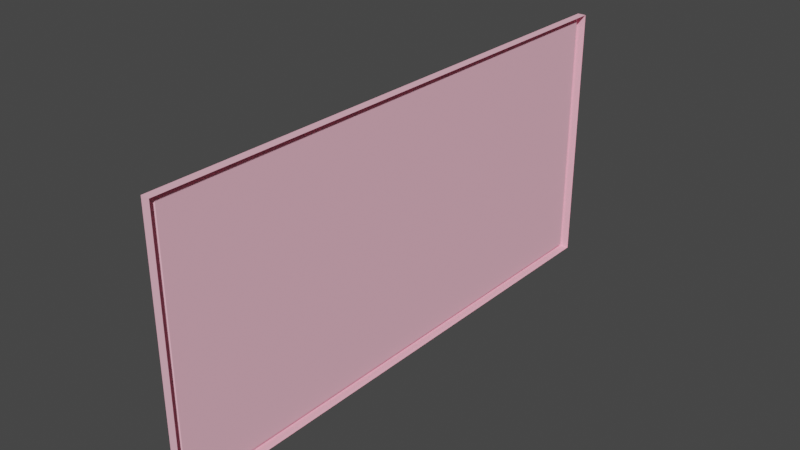 # Source: board.blend  (saved by Blender 2.82.7; exported with 4.5.12 LTS)
import bpy
from mathutils import Matrix  # noqa: F401  (used for matrix-valued properties, if any)

bpy.ops.wm.read_factory_settings(use_empty=True)
scene = bpy.context.scene
scene.name = 'chalkboard0.qc'

# ---- collections
col_collection = bpy.data.collections.new('Collection'); scene.collection.children.link(col_collection)
col_chalkboard = bpy.data.collections.new('chalkboard'); scene.collection.children.link(col_chalkboard)
col_khed = bpy.data.collections.new('kHED'); scene.collection.children.link(col_khed)
col_act_idle = bpy.data.collections.new('act_idle'); scene.collection.children.link(col_act_idle)
col_fps = bpy.data.collections.new('fps'); scene.collection.children.link(col_fps)
col_loop = bpy.data.collections.new('loop'); scene.collection.children.link(col_loop)

# ---- materials (node trees are filled in below, after node groups)
mat_chalkboard_bmp = bpy.data.materials.new('chalkboard.bmp')
mat_chalkboard_bmp.use_transparent_shadow = False
mat_chalkboard_bmp.diffuse_color = (0.99, 0.5088, 0.6262, 1.0)

# ---- material node trees

# ---- world
world_world = bpy.data.worlds.new('World'); scene.world = world_world
world_world.use_nodes = True; world_world.node_tree.nodes.clear()
_N = world_world.node_tree.nodes; _L = world_world.node_tree.links
n0 = _N.new('ShaderNodeOutputWorld'); n0.name = 'World Output'; n0.location = (300, 300)
n1 = _N.new('ShaderNodeBackground'); n1.name = 'Background'; n1.location = (10, 300)
n1.inputs[0].default_value = (0.05088, 0.05088, 0.05088, 1.0)
_L.new(n1.outputs[0], n0.inputs[0])
n0.is_active_output = True
world_world.color = (0.05088, 0.05088, 0.05088)
world_world.use_sun_shadow = False
world_world.sun_shadow_jitter_overblur = 0.0

# ---- meshes
me_chalkboard = bpy.data.meshes.new('chalkboard')
me_chalkboard.from_pydata([(-1.1, -69.34, 66.69), (-1.1, -69.34, 1.12), (-1.1, -70.65, 67.82), (-1.1, -70.65, 0.0), (-1.1, 69.34, 1.12), (-1.1, 70.65, 0.0), (-1.1, 69.34, 66.69), (-1.1, 70.65, 67.82), (-1.1, -58.81, 0.8), (-4.87, -58.81, 0.8), (-1.1, -59.17, 0.8), (-5.38, -59.17, 0.8), (-4.87, 58.81, 0.8), (-5.38, 59.17, 0.8), (-1.1, 59.17, 0.8), (-1.1, 58.81, 0.49), (-4.87, 58.81, 0.49), (-1.1, -58.81, 0.49), (-4.87, -58.81, 0.49), (-1.1, -59.17, 0.03), (-5.38, -59.17, 0.03), (-1.1, 59.17, 0.03), (-5.38, 59.17, 0.03), (-1.1, 58.81, 0.8), (1.1, 70.65, 67.82), (1.1, -70.65, 67.82), (1.1, -70.65, 0.0), (1.1, 70.65, 0.0), (-0.17, 68.59, 66.34), (-0.17, 68.59, 1.48), (-0.17, -68.59, 66.34), (-0.17, -68.59, 1.48)], [], [(0, 1, 2), (2, 1, 3), (1, 4, 3), (3, 4, 5), (4, 6, 5), (5, 6, 7), (6, 0, 7), (7, 0, 2), (8, 9, 10), (10, 9, 11), (9, 12, 11), (11, 12, 13), (12, 14, 13), (15, 16, 17), (17, 16, 18), (10, 11, 19), (19, 11, 20), (19, 20, 21), (21, 20, 22), (21, 22, 14), (14, 22, 13), (13, 22, 11), (11, 22, 20), (23, 12, 15), (15, 12, 16), (12, 9, 16), (16, 9, 18), (9, 8, 18), (18, 8, 17), (24, 7, 25), (25, 7, 2), (25, 2, 26), (26, 2, 3), (26, 3, 27), (27, 3, 5), (27, 5, 24), (24, 5, 7), (28, 29, 30), (30, 29, 31), (6, 4, 28), (28, 4, 29), (4, 1, 29), (29, 1, 31), (1, 0, 31), (31, 0, 30), (0, 6, 30), (30, 6, 28), (23, 14, 12)])
me_chalkboard.polygons.foreach_set('use_smooth', [True] * 48)
_k = set([(0, 1), (0, 6), (0, 30), (1, 4), (1, 31), (2, 3), (2, 7), (2, 25), (3, 5), (3, 26), (4, 6), (4, 29), (5, 7), (5, 27), (6, 28), (7, 24), (8, 9), (9, 12), (9, 18), (10, 11), (11, 13), (11, 20), (12, 14), (12, 16), (12, 23), (13, 14), (13, 22), (15, 16), (16, 18), (17, 18), (19, 20), (20, 22), (21, 22), (28, 29), (28, 30), (29, 31), (30, 31)])
me_chalkboard.attributes.new('sharp_edge', 'BOOLEAN', 'EDGE').data.foreach_set('value', [ (min(e.vertices), max(e.vertices)) in _k for e in me_chalkboard.edges])
_uv = me_chalkboard.uv_layers.new(name='UVMap')
_uv.uv.foreach_set('vector', [0.9648, 0.955, 0.9648, 0.1233, 0.9746, 0.9687, 0.9746, 0.9687, 0.9648, 0.1233, 0.9746, 0.1096, 0.9648, 0.1233, 0.03131, 0.1233, 0.9746, 0.1096, 0.9746, 0.1096, 0.03131, 0.1233, 0.02348, 0.1096, 0.03131, 0.1233, 0.03131, 0.955, 0.02348, 0.1096, 0.02348, 0.1096, 0.03131, 0.955, 0.02348, 0.9687, 0.03131, 0.955, 0.9648, 0.955, 0.02348, 0.9687, 0.02348, 0.9687, 0.9648, 0.955, 0.9746, 0.9687, 0.9393, 0.07632, 0.9393, 0.02153, 0.9432, 0.07632, 0.9432, 0.07632, 0.9393, 0.02153, 0.9432, 0.01566, 0.9393, 0.02153, 0.05675, 0.02153, 0.9432, 0.01566, 0.9432, 0.01566, 0.05675, 0.02153, 0.0548, 0.01566, 0.05675, 0.02153, 0.0548, 0.07632, 0.0548, 0.01566, 0.06067, 0.07632, 0.06067, 0.03131, 0.9354, 0.07632, 0.9354, 0.07632, 0.06067, 0.03131, 0.9354, 0.03131, 0.9432, 0.07632, 0.9432, 0.01566, 0.9472, 0.07436, 0.9472, 0.07436, 0.9432, 0.01566, 0.9472, 0.003914, 0.9472, 0.07436, 0.9472, 0.003914, 0.04892, 0.07436, 0.04892, 0.07436, 0.9472, 0.003914, 0.04892, 0.003914, 0.04892, 0.07436, 0.04892, 0.003914, 0.0548, 0.07632, 0.0548, 0.07632, 0.04892, 0.003914, 0.0548, 0.01566, 0.0548, 0.01566, 0.04892, 0.003914, 0.9432, 0.01566, 0.9432, 0.01566, 0.04892, 0.003914, 0.9472, 0.003914, 0.05675, 0.07632, 0.05675, 0.02153, 0.06067, 0.07632, 0.06067, 0.07632, 0.05675, 0.02153, 0.06067, 0.03131, 0.05675, 0.02153, 0.9393, 0.02153, 0.06067, 0.03131, 0.06067, 0.03131, 0.9393, 0.02153, 0.9354, 0.03131, 0.9393, 0.02153, 0.9393, 0.07632, 0.9354, 0.03131, 0.9354, 0.03131, 0.9393, 0.07632, 0.9354, 0.07632, 0.001957, 0.998, 0.02348, 0.9687, 0.9961, 0.998, 0.9961, 0.998, 0.02348, 0.9687, 0.9746, 0.9687, 0.9961, 0.998, 0.9746, 0.9687, 0.9961, 0.08023, 0.9961, 0.08023, 0.9746, 0.9687, 0.9746, 0.1096, 0.9961, 0.08023, 0.9746, 0.1096, 0.001957, 0.08023, 0.001957, 0.08023, 0.9746, 0.1096, 0.02348, 0.1096, 0.001957, 0.08023, 0.02348, 0.1096, 0.001957, 0.998, 0.001957, 0.998, 0.02348, 0.1096, 0.02348, 0.9687, 0.0411, 0.9374, 0.0411, 0.1409, 0.955, 0.9374, 0.955, 0.9374, 0.0411, 0.1409, 0.955, 0.1409, 0.03131, 0.955, 0.03131, 0.1233, 0.0411, 0.9374, 0.0411, 0.9374, 0.03131, 0.1233, 0.0411, 0.1409, 0.03131, 0.1233, 0.9648, 0.1233, 0.0411, 0.1409, 0.0411, 0.1409, 0.9648, 0.1233, 0.955, 0.1409, 0.9648, 0.1233, 0.9648, 0.955, 0.955, 0.1409, 0.955, 0.1409, 0.9648, 0.955, 0.955, 0.9374, 0.9648, 0.955, 0.03131, 0.955, 0.955, 0.9374, 0.955, 0.9374, 0.03131, 0.955, 0.0411, 0.9374, 0.05675, 0.07632, 0.0548, 0.07632, 0.05675, 0.02153])
me_chalkboard.materials.append(mat_chalkboard_bmp)
me_chalkboard.use_remesh_fix_poles = True
me_chalkboard.use_remesh_preserve_attributes = False
me_chalkboard.use_mirror_vertex_groups = False
me_chalkboard.update()
me_chalkboard.normals_split_custom_set([tuple(v) for v in zip(*[iter([-1.0, 0.0, 0.0, -1.0, 1.068e-07, 0.0, -1.0, 2.784e-09, 0.0, -1.0, 2.784e-09, 0.0, -1.0, 1.068e-07, 0.0, -1.0, 1.224e-07, 0.0, -1.0, 1.068e-07, 0.0, -1.0, 0.0, 0.0, -1.0, 1.224e-07, 0.0, -1.0, 1.224e-07, 0.0, -1.0, 0.0, 0.0, -1.0, -1.912e-09, 0.0, -1.0, 0.0, 0.0, -1.0, -7.345e-08, 0.0, -1.0, -1.912e-09, 0.0, -1.0, -1.912e-09, 0.0, -1.0, -7.345e-08, 0.0, -1.0, -8.365e-08, 0.0, -1.0, -7.345e-08, 0.0, -1.0, 0.0, 0.0, -1.0, -8.365e-08, 0.0, -1.0, -8.365e-08, 0.0, -1.0, 0.0, 0.0, -1.0, 2.784e-09, 0.0, 0.0, 0.0, 1.0, 0.0, 0.0, 1.0, 0.0, 0.0, 1.0, 0.0, 0.0, 1.0, 0.0, 0.0, 1.0, 4.147e-10, 0.0, 1.0, 0.0, 0.0, 1.0, 7.138e-08, 0.0, 1.0, 4.147e-10, 0.0, 1.0, 4.147e-10, 0.0, 1.0, 7.138e-08, 0.0, 1.0, 9.197e-08, 0.0, 1.0, 7.138e-08, 0.0, 1.0, 0.0, 0.0, 1.0, 9.197e-08, 0.0, 1.0, 0.0, 0.0, 1.0, 0.0, 0.0, 1.0, 0.0, 0.0, 1.0, 0.0, 0.0, 1.0, 0.0, 0.0, 1.0, 0.0, 0.0, 1.0, 0.0, -1.0, 0.0, 0.0, -1.0, 0.0, 0.0, -1.0, 0.0, 0.0, -1.0, 0.0, 0.0, -1.0, 0.0, 0.0, -1.0, 0.0, 0.0, 0.0, -1.0, 0.0, 0.0, -1.0, 0.0, 0.0, -1.0, 0.0, 0.0, -1.0, 0.0, 0.0, -1.0, 0.0, 0.0, -1.0, 0.0, 1.0, 0.0, 0.0, 1.0, 0.0, 0.0, 1.0, 0.0, 0.0, 1.0, 0.0, 0.0, 1.0, 0.0, 0.0, 1.0, 0.0, -1.0, 0.0, 0.0, -1.0, 0.0, 0.0, -1.0, 0.0, 0.0, -1.0, 0.0, 0.0, -1.0, 0.0, 0.0, -1.0, 0.0, 0.0, 0.0, -1.0, 0.0, 0.0, -1.0, 0.0, 0.0, -1.0, 0.0, 0.0, -1.0, 0.0, 0.0, -1.0, 0.0, 0.0, -1.0, 0.0, 1.0, 0.0, 0.0, 1.0, 0.0, 0.0, 1.0, 0.0, 0.0, 1.0, 0.0, 0.0, 1.0, 0.0, 0.0, 1.0, 0.0, 0.0, 0.0, 1.0, 0.0, 0.0, 1.0, 0.0, 0.0, 1.0, 0.0, 0.0, 1.0, 0.0, 0.0, 1.0, 0.0, 0.0, 1.0, 0.0, 0.0, 0.0, 1.0, 0.0, 0.0, 1.0, 0.0, 0.0, 1.0, 0.0, 0.0, 1.0, 0.0, 0.0, 1.0, 0.0, 0.0, 1.0, 0.0, -1.0, 0.0, 0.0, -1.0, 0.0, 0.0, -1.0, 0.0, 0.0, -1.0, 0.0, 0.0, -1.0, 0.0, 0.0, -1.0, 0.0, 0.0, 0.0, -1.0, 0.0, 0.0, -1.0, 0.0, 0.0, -1.0, 0.0, 0.0, -1.0, 0.0, 0.0, -1.0, 0.0, 0.0, -1.0, 0.0, 1.0, 0.0, 0.0, 1.0, 0.0, 0.0, 1.0, 0.0, 0.0, 1.0, 0.0, 0.0, 1.0, 0.0, 0.0, 1.0, 0.0, -1.0, 0.0, 0.0, -1.0, 0.0, 0.0, -1.0, 0.0, 0.0, -1.0, 0.0, 0.0, -1.0, 0.0, 0.0, -1.0, 0.0, 0.0, -0.6302, -0.7764, -1.967e-07, -0.6302, -0.7764, -9.517e-08, -0.6302, -0.7764, -4.086e-08, -0.6302, -0.7764, -4.086e-08, -0.6302, -0.7764, -9.517e-08, -0.6302, -0.7764, -1.352e-07, -0.3585, 3.643e-08, 0.9335, -0.3585, 1.723e-08, 0.9335, -0.3585, 2.119e-08, 0.9335, -0.3585, 2.119e-08, 0.9335, -0.3585, 1.723e-08, 0.9335, -0.3585, -7.564e-08, 0.9335, -0.6302, 0.7764, -1.997e-07, -0.6302, 0.7764, -2.945e-07, -0.6302, 0.7764, -2.957e-08, -0.6302, 0.7764, -2.957e-08, -0.6302, 0.7764, -2.945e-07, -0.6302, 0.7764, 5.709e-08, -0.3583, -4.153e-07, -0.9336, -0.3584, 5.539e-07, -0.9336, -0.3583, -2.151e-07, -0.9336, -0.3583, -2.151e-07, -0.9336, -0.3584, 5.539e-07, -0.9336, -0.3584, 8.014e-08, -0.9336, 0.0, 0.0, 1.0, 0.0, 0.0, 1.0, 0.0, 0.0, 1.0])] * 3)])
arm_chalkboard0_qc_skeleton = bpy.data.armatures.new('chalkboard0.qc_skeleton')  # bones are not reproduced

# ---- objects
ob_chalkboard0_qc_skeleton = bpy.data.objects.new('chalkboard0.qc_skeleton', arm_chalkboard0_qc_skeleton)
ob_chalkboard = bpy.data.objects.new('chalkboard', me_chalkboard)

# ---- transforms, parenting, visibility, modifiers, constraints
ob_chalkboard0_qc_skeleton.location = (0.0, 0.0, 0.0)
ob_chalkboard0_qc_skeleton.scale = (0.09828, 0.09828, 0.09828)
ob_chalkboard0_qc_skeleton.show_in_front = True
ob_chalkboard0_qc_skeleton.lineart.crease_threshold = 0.0
ob_chalkboard.parent = ob_chalkboard0_qc_skeleton
ob_chalkboard.location = (0.0, 0.0, 0.0)
ob_chalkboard.lineart.crease_threshold = 0.0
_vg = ob_chalkboard.vertex_groups.new(name='kHED')
_vg.add([0, 1, 2, 3, 4, 5, 6, 7, 8, 9, 10, 11, 12, 13, 14, 15, 16, 17, 18, 19, 20, 21, 22, 23, 24, 25, 26, 27, 28, 29, 30, 31], 1.0, 'REPLACE')
_m = ob_chalkboard.modifiers.new('Armature', 'ARMATURE')
_m.object = ob_chalkboard0_qc_skeleton

# ---- collection membership
scene.collection.objects.link(ob_chalkboard0_qc_skeleton)
col_chalkboard.objects.link(ob_chalkboard)

# ---- scene / render settings (as saved in the file)
scene.frame_start = 0; scene.frame_end = 0; scene.frame_set(0)
scene.render.engine = 'BLENDER_EEVEE_NEXT'
scene.cycles.use_denoising = False
scene.cycles.samples = 128
scene.cycles.sampling_pattern = 'TABULATED_SOBOL'
scene.cycles.use_adaptive_sampling = False
scene.cycles.use_light_tree = False
scene.view_settings.view_transform = 'Filmic'
bpy.context.view_layer.update()

# ---- added for rendering (the .blend has no active camera and no usable light): camera, sun
cam_auto = bpy.data.cameras.new('AutoCamera')
cam_auto.lens = 50.0
cam_auto.sensor_width = 36.0
cam_auto.clip_end = 1000.0
ob_auto_camera = bpy.data.objects.new('AutoCamera', cam_auto)
scene.collection.objects.link(ob_auto_camera)
ob_auto_camera.location = (14.0543, -17.1175, 14.7445)
ob_auto_camera.rotation_euler = (1.09748, -7.21219e-08, 0.694738)
scene.camera = ob_auto_camera
light_auto_sun = bpy.data.lights.new('AutoSun', 'SUN')
light_auto_sun.energy = 3.0
light_auto_sun.angle = 0.0523599
ob_auto_sun = bpy.data.objects.new('AutoSun', light_auto_sun)
scene.collection.objects.link(ob_auto_sun)
ob_auto_sun.rotation_euler = (0.872665, 0.174533, 0.523599)
bpy.context.view_layer.update()
